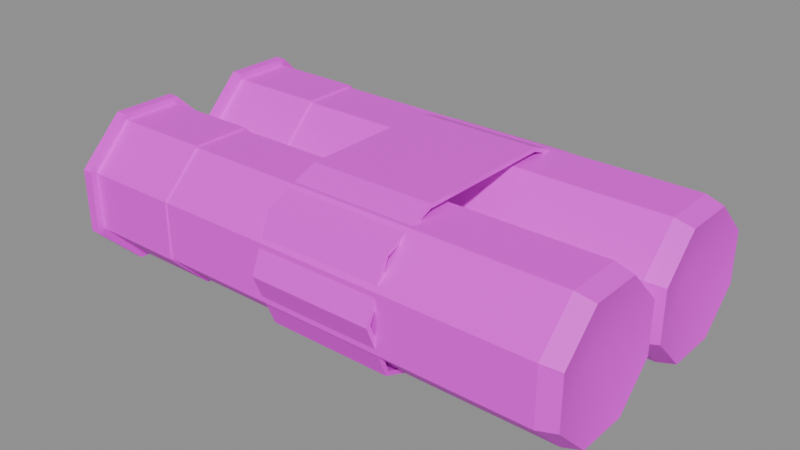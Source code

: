 # Source: vr_shell_pair.blend  (saved by Blender 5.2.45; exported with 4.5.12 LTS)
import bpy
from mathutils import Matrix  # noqa: F401  (used for matrix-valued properties, if any)

bpy.ops.wm.read_factory_settings(use_empty=True)
scene = bpy.context.scene
scene.name = 'Scene'

# ---- collections
col_anchors = bpy.data.collections.new('anchors'); scene.collection.children.link(col_anchors)

# ---- images (referenced by path relative to the original .blend; pixels are not part of the script)
import os
ASSET_DIR = os.environ.get("B2B_ASSET_DIR", "")  # directory of the original .blend (textures are referenced by path, not embedded)
HERE = os.path.dirname(os.path.abspath(__file__))  # packed textures are extracted next to this script under _unpacked/

def load_image(name, relpath, width, height, colorspace="sRGB"):
    """Load a texture the original file referenced (path relative to the .blend, or extracted next to this script)."""
    p = next((c for c in (os.path.join(HERE, relpath), os.path.join(ASSET_DIR, relpath)) if relpath and os.path.exists(c)), "")
    if p:
        img = bpy.data.images.load(p, check_existing=True)
        img.name = name
    else:  # same state as the original file: an image datablock whose file is absent (Cycles renders it pink)
        img = bpy.data.images.new(name, width, height)
        img.source = "FILE"
        img.filepath = "//" + (relpath or name)
    img.colorspace_settings.name = colorspace
    return img
img_vr_shell_pair_skin0 = load_image('vr_shell_pair_skin0', 'vr_shell_pair_skin0.png', 1024, 1024, 'sRGB')

# ---- materials (node trees are filled in below, after node groups)
mat_vr_shell_pair = bpy.data.materials.new('vr_shell_pair')

# ---- material node trees
mat_vr_shell_pair.use_nodes = True; mat_vr_shell_pair.node_tree.nodes.clear()
_N = mat_vr_shell_pair.node_tree.nodes; _L = mat_vr_shell_pair.node_tree.links
n0 = _N.new('ShaderNodeBsdfPrincipled'); n0.name = 'Principled BSDF'; n0.location = (-200, 100)
n0.inputs[10].default_value = 0.005
n1 = _N.new('ShaderNodeOutputMaterial'); n1.name = 'Material Output'; n1.location = (200, 100)
n2 = _N.new('ShaderNodeTexImage'); n2.name = 'Image Texture'; n2.location = (0, 0)
n2.image = img_vr_shell_pair_skin0
n2.interpolation = 'Closest'
_L.new(n0.outputs[0], n1.inputs[0])
_L.new(n2.outputs[0], n0.inputs[0])
n1.is_active_output = True

# ---- meshes
me_vr_shell_pair = bpy.data.meshes.new('vr_shell_pair')
me_vr_shell_pair.from_pydata([(-0.9186, 0.2583, 0.001081), (-0.9186, 0.5312, 0.1135), (-0.9186, 0.3717, 0.2713), (-0.9186, 0.1491, 0.2713), (-0.9186, -0.0105, 0.1135), (-0.9186, -0.0105, -0.1135), (-0.9186, 0.1491, -0.2713), (-0.9186, 0.3717, -0.2713), (-0.9186, 0.5312, -0.1135), (-0.8826, 0.3717, 0.2713), (-0.8826, 0.5312, 0.1135), (-0.8826, 0.1491, 0.2713), (-0.8826, -0.0105, 0.1135), (-0.8826, -0.0105, -0.1135), (-0.8826, 0.1491, -0.2713), (-0.8826, 0.3717, -0.2713), (-0.8826, 0.5312, -0.1135), (-0.8826, 0.3633, 0.2475), (-0.8826, 0.506, 0.1027), (-0.8826, 0.1575, 0.2475), (-0.8826, 0.0105, 0.1027), (-0.8826, 0.0105, -0.1027), (-0.8826, 0.1575, -0.2475), (-0.8826, 0.3633, -0.2475), (-0.8826, 0.506, -0.1027), (-0.5368, 0.3633, 0.2475), (-0.5368, 0.506, 0.1027), (-0.5368, 0.1575, 0.2475), (-0.5368, 0.0105, 0.1027), (-0.5368, 0.0105, -0.1027), (-0.5368, 0.1575, -0.2475), (-0.5368, 0.3633, -0.2475), (-0.5368, 0.506, -0.1027), (-0.5368, 0.3591, 0.241), (-0.5368, 0.5018, 0.1005), (-0.5368, 0.1617, 0.241), (-0.5368, 0.0189, 0.1005), (-0.5368, 0.0189, -0.1005), (-0.5368, 0.1617, -0.241), (-0.5368, 0.3591, -0.241), (-0.5368, 0.5018, -0.1005), (0.8538, 0.3591, 0.241), (0.8538, 0.5018, 0.1005), (0.8538, 0.1617, 0.241), (0.8538, 0.0189, 0.1005), (0.8538, 0.0189, -0.1005), (0.8538, 0.1617, -0.241), (0.8538, 0.3591, -0.241), (0.8538, 0.5018, -0.1005), (0.9186, 0.3507, 0.2237), (0.9186, 0.485, 0.09186), (0.9186, 0.1659, 0.2237), (0.9186, 0.0357, 0.09186), (0.9186, 0.0357, -0.09186), (0.9186, 0.1659, -0.2237), (0.9186, 0.3507, -0.2237), (0.9186, 0.485, -0.09186), (0.8682, 0.2583, 0.001081), (-0.9186, -0.2583, 0.001081), (-0.9186, 0.0105, 0.1135), (-0.9186, -0.1491, 0.2713), (-0.9186, -0.3717, 0.2713), (-0.9186, -0.5312, 0.1135), (-0.9186, -0.5312, -0.1135), (-0.9186, -0.3717, -0.2713), (-0.9186, -0.1491, -0.2713), (-0.9186, 0.0105, -0.1135), (-0.8826, -0.1491, 0.2713), (-0.8826, 0.0105, 0.1135), (-0.8826, -0.3717, 0.2713), (-0.8826, -0.5312, 0.1135), (-0.8826, -0.5312, -0.1135), (-0.8826, -0.3717, -0.2713), (-0.8826, -0.1491, -0.2713), (-0.8826, 0.0105, -0.1135), (-0.8826, -0.1575, 0.2475), (-0.8826, -0.0105, 0.1027), (-0.8826, -0.3633, 0.2475), (-0.8826, -0.506, 0.1027), (-0.8826, -0.506, -0.1027), (-0.8826, -0.3633, -0.2475), (-0.8826, -0.1575, -0.2475), (-0.8826, -0.0105, -0.1027), (-0.5368, -0.1575, 0.2475), (-0.5368, -0.0105, 0.1027), (-0.5368, -0.3633, 0.2475), (-0.5368, -0.506, 0.1027), (-0.5368, -0.506, -0.1027), (-0.5368, -0.3633, -0.2475), (-0.5368, -0.1575, -0.2475), (-0.5368, -0.0105, -0.1027), (-0.5368, -0.1617, 0.241), (-0.5368, -0.0189, 0.1005), (-0.5368, -0.3591, 0.241), (-0.5368, -0.5018, 0.1005), (-0.5368, -0.5018, -0.1005), (-0.5368, -0.3591, -0.241), (-0.5368, -0.1617, -0.241), (-0.5368, -0.0189, -0.1005), (0.8538, -0.1617, 0.241), (0.8538, -0.0189, 0.1005), (0.8538, -0.3591, 0.241), (0.8538, -0.5018, 0.1005), (0.8538, -0.5018, -0.1005), (0.8538, -0.3591, -0.241), (0.8538, -0.1617, -0.241), (0.8538, -0.0189, -0.1005), (0.9186, -0.1659, 0.2237), (0.9186, -0.0357, 0.09186), (0.9186, -0.3507, 0.2237), (0.9186, -0.485, 0.09186), (0.9186, -0.485, -0.09186), (0.9186, -0.3507, -0.2237), (0.9186, -0.1659, -0.2237), (0.9186, -0.0357, -0.09186), (0.8682, -0.2583, 0.001081), (-0.1189, 0.2583, -0.2756), (-0.1189, 0.4556, -0.1956), (0.3278, 0.4556, -0.1956), (0.3278, 0.2583, -0.2756), (-0.1189, 0.5354, 0.001081), (0.3278, 0.5354, 0.001081), (-0.1189, 0.4556, 0.1956), (0.3278, 0.4556, 0.1956), (-0.1189, 0.2583, 0.2756), (0.3278, 0.2583, 0.2756), (-0.1189, -0.2583, 0.2756), (0.3278, -0.2583, 0.2756), (-0.1189, -0.4556, 0.1956), (0.3278, -0.4556, 0.1956), (-0.1189, -0.5354, 0.001081), (0.3278, -0.5354, 0.001081), (-0.1189, -0.4556, -0.1956), (0.3278, -0.4556, -0.1956), (-0.1189, -0.2583, -0.2756), (0.3278, -0.2583, -0.2756), (-0.1189, 0.443, -0.1848), (-0.1189, 0.2583, -0.2605), (-0.1189, 0.5186, 0.001081), (-0.1189, 0.443, 0.1848), (-0.1189, 0.2583, 0.2605), (-0.1189, -0.2583, 0.2605), (-0.1189, -0.443, 0.1848), (-0.1189, -0.5186, 0.001081), (-0.1189, -0.443, -0.1848), (-0.1189, -0.2583, -0.2605), (0.3278, 0.443, -0.1848), (0.3278, 0.2583, -0.2605), (0.3278, 0.5186, 0.001081), (0.3278, 0.443, 0.1848), (0.3278, 0.2583, 0.2605), (0.3278, -0.2583, 0.2605), (0.3278, -0.443, 0.1848), (0.3278, -0.5186, 0.001081), (0.3278, -0.443, -0.1848), (0.3278, -0.2583, -0.2605)], [], [(0, 2, 1), (0, 3, 2), (0, 4, 3), (0, 5, 4), (0, 6, 5), (0, 7, 6), (0, 8, 7), (0, 1, 8), (1, 2, 9), (1, 9, 10), (2, 3, 11), (2, 11, 9), (3, 4, 12), (3, 12, 11), (4, 5, 13), (4, 13, 12), (5, 6, 14), (5, 14, 13), (6, 7, 15), (6, 15, 14), (7, 8, 16), (7, 16, 15), (8, 1, 10), (8, 10, 16), (10, 9, 17), (10, 17, 18), (9, 11, 19), (9, 19, 17), (11, 12, 20), (11, 20, 19), (12, 13, 21), (12, 21, 20), (13, 14, 22), (13, 22, 21), (14, 15, 23), (14, 23, 22), (15, 16, 24), (15, 24, 23), (16, 10, 18), (16, 18, 24), (18, 17, 25), (18, 25, 26), (17, 19, 27), (17, 27, 25), (19, 20, 28), (19, 28, 27), (20, 21, 29), (20, 29, 28), (21, 22, 30), (21, 30, 29), (22, 23, 31), (22, 31, 30), (23, 24, 32), (23, 32, 31), (24, 18, 26), (24, 26, 32), (26, 25, 33), (26, 33, 34), (25, 27, 35), (25, 35, 33), (27, 28, 36), (27, 36, 35), (28, 29, 37), (28, 37, 36), (29, 30, 38), (29, 38, 37), (30, 31, 39), (30, 39, 38), (31, 32, 40), (31, 40, 39), (32, 26, 34), (32, 34, 40), (34, 33, 41), (34, 41, 42), (33, 35, 43), (33, 43, 41), (35, 36, 44), (35, 44, 43), (36, 37, 45), (36, 45, 44), (37, 38, 46), (37, 46, 45), (38, 39, 47), (38, 47, 46), (39, 40, 48), (39, 48, 47), (40, 34, 42), (40, 42, 48), (42, 41, 49), (42, 49, 50), (41, 43, 51), (41, 51, 49), (43, 44, 52), (43, 52, 51), (44, 45, 53), (44, 53, 52), (45, 46, 54), (45, 54, 53), (46, 47, 55), (46, 55, 54), (47, 48, 56), (47, 56, 55), (48, 42, 50), (48, 50, 56), (57, 50, 49), (57, 49, 51), (57, 51, 52), (57, 52, 53), (57, 53, 54), (57, 54, 55), (57, 55, 56), (57, 56, 50), (58, 60, 59), (58, 61, 60), (58, 62, 61), (58, 63, 62), (58, 64, 63), (58, 65, 64), (58, 66, 65), (58, 59, 66), (59, 60, 67), (59, 67, 68), (60, 61, 69), (60, 69, 67), (61, 62, 70), (61, 70, 69), (62, 63, 71), (62, 71, 70), (63, 64, 72), (63, 72, 71), (64, 65, 73), (64, 73, 72), (65, 66, 74), (65, 74, 73), (66, 59, 68), (66, 68, 74), (68, 67, 75), (68, 75, 76), (67, 69, 77), (67, 77, 75), (69, 70, 78), (69, 78, 77), (70, 71, 79), (70, 79, 78), (71, 72, 80), (71, 80, 79), (72, 73, 81), (72, 81, 80), (73, 74, 82), (73, 82, 81), (74, 68, 76), (74, 76, 82), (76, 75, 83), (76, 83, 84), (75, 77, 85), (75, 85, 83), (77, 78, 86), (77, 86, 85), (78, 79, 87), (78, 87, 86), (79, 80, 88), (79, 88, 87), (80, 81, 89), (80, 89, 88), (81, 82, 90), (81, 90, 89), (82, 76, 84), (82, 84, 90), (84, 83, 91), (84, 91, 92), (83, 85, 93), (83, 93, 91), (85, 86, 94), (85, 94, 93), (86, 87, 95), (86, 95, 94), (87, 88, 96), (87, 96, 95), (88, 89, 97), (88, 97, 96), (89, 90, 98), (89, 98, 97), (90, 84, 92), (90, 92, 98), (92, 91, 99), (92, 99, 100), (91, 93, 101), (91, 101, 99), (93, 94, 102), (93, 102, 101), (94, 95, 103), (94, 103, 102), (95, 96, 104), (95, 104, 103), (96, 97, 105), (96, 105, 104), (97, 98, 106), (97, 106, 105), (98, 92, 100), (98, 100, 106), (100, 99, 107), (100, 107, 108), (99, 101, 109), (99, 109, 107), (101, 102, 110), (101, 110, 109), (102, 103, 111), (102, 111, 110), (103, 104, 112), (103, 112, 111), (104, 105, 113), (104, 113, 112), (105, 106, 114), (105, 114, 113), (106, 100, 108), (106, 108, 114), (115, 108, 107), (115, 107, 109), (115, 109, 110), (115, 110, 111), (115, 111, 112), (115, 112, 113), (115, 113, 114), (115, 114, 108), (116, 117, 118), (116, 118, 119), (117, 120, 121), (117, 121, 118), (120, 122, 123), (120, 123, 121), (122, 124, 125), (122, 125, 123), (124, 126, 127), (124, 127, 125), (126, 128, 129), (126, 129, 127), (128, 130, 131), (128, 131, 129), (130, 132, 133), (130, 133, 131), (132, 134, 135), (132, 135, 133), (134, 116, 119), (134, 119, 135), (116, 136, 117), (116, 137, 136), (117, 138, 120), (117, 136, 138), (120, 139, 122), (120, 138, 139), (122, 140, 124), (122, 139, 140), (124, 141, 126), (124, 140, 141), (126, 142, 128), (126, 141, 142), (128, 143, 130), (128, 142, 143), (130, 144, 132), (130, 143, 144), (132, 145, 134), (132, 144, 145), (134, 137, 116), (134, 145, 137), (119, 118, 146), (119, 146, 147), (118, 121, 148), (118, 148, 146), (121, 123, 149), (121, 149, 148), (123, 125, 150), (123, 150, 149), (125, 127, 151), (125, 151, 150), (127, 129, 152), (127, 152, 151), (129, 131, 153), (129, 153, 152), (131, 133, 154), (131, 154, 153), (133, 135, 155), (133, 155, 154), (135, 119, 147), (135, 147, 155)])
me_vr_shell_pair.polygons.foreach_set('use_smooth', [True] * 284)
_k = set([(1, 2), (1, 8), (1, 10), (2, 3), (2, 9), (3, 4), (3, 11), (4, 5), (4, 12), (5, 6), (5, 13), (6, 7), (6, 14), (7, 8), (7, 15), (8, 16), (9, 10), (9, 11), (9, 17), (10, 16), (10, 18), (11, 12), (11, 19), (12, 13), (12, 20), (13, 14), (13, 21), (14, 15), (14, 22), (15, 16), (15, 23), (16, 24), (17, 18), (17, 19), (17, 25), (18, 24), (18, 26), (19, 20), (19, 27), (20, 21), (20, 28), (21, 22), (21, 29), (22, 23), (22, 30), (23, 24), (23, 31), (24, 32), (25, 26), (25, 27), (25, 33), (26, 32), (26, 34), (27, 28), (27, 35), (28, 29), (28, 36), (29, 30), (29, 37), (30, 31), (30, 38), (31, 32), (31, 39), (32, 40), (33, 34), (33, 35), (33, 41), (34, 40), (34, 42), (35, 36), (35, 43), (36, 37), (36, 44), (37, 38), (37, 45), (38, 39), (38, 46), (39, 40), (39, 47), (40, 48), (41, 42), (41, 43), (41, 49), (42, 48), (42, 50), (43, 44), (43, 51), (44, 45), (44, 52), (45, 46), (45, 53), (46, 47), (46, 54), (47, 48), (47, 55), (48, 56), (49, 50), (49, 51), (50, 56), (51, 52), (52, 53), (53, 54), (54, 55), (55, 56), (59, 60), (59, 66), (59, 68), (60, 61), (60, 67), (61, 62), (61, 69), (62, 63), (62, 70), (63, 64), (63, 71), (64, 65), (64, 72), (65, 66), (65, 73), (66, 74), (67, 68), (67, 69), (67, 75), (68, 74), (68, 76), (69, 70), (69, 77), (70, 71), (70, 78), (71, 72), (71, 79), (72, 73), (72, 80), (73, 74), (73, 81), (74, 82), (75, 76), (75, 77), (75, 83), (76, 82), (76, 84), (77, 78), (77, 85), (78, 79), (78, 86), (79, 80), (79, 87), (80, 81), (80, 88), (81, 82), (81, 89), (82, 90), (83, 84), (83, 85), (83, 91), (84, 90), (84, 92), (85, 86), (85, 93), (86, 87), (86, 94), (87, 88), (87, 95), (88, 89), (88, 96), (89, 90), (89, 97), (90, 98), (91, 92), (91, 93), (91, 99), (92, 98), (92, 100), (93, 94), (93, 101), (94, 95), (94, 102), (95, 96), (95, 103), (96, 97), (96, 104), (97, 98), (97, 105), (98, 106), (99, 100), (99, 101), (99, 107), (100, 106), (100, 108), (101, 102), (101, 109), (102, 103), (102, 110), (103, 104), (103, 111), (104, 105), (104, 112), (105, 106), (105, 113), (106, 114), (107, 108), (107, 109), (108, 114), (109, 110), (110, 111), (111, 112), (112, 113), (113, 114), (116, 117), (116, 119), (116, 134), (116, 137), (117, 118), (117, 120), (117, 136), (118, 119), (118, 121), (118, 146), (119, 135), (119, 147), (120, 121), (120, 122), (120, 138), (121, 123), (121, 148), (122, 123), (122, 124), (122, 139), (123, 125), (123, 149), (124, 125), (124, 126), (124, 140), (125, 127), (125, 150), (126, 127), (126, 128), (126, 141), (127, 129), (127, 151), (128, 129), (128, 130), (128, 142), (129, 131), (129, 152), (130, 131), (130, 132), (130, 143), (131, 133), (131, 153), (132, 133), (132, 134), (132, 144), (133, 135), (133, 154), (134, 135), (134, 145), (135, 155)])
me_vr_shell_pair.attributes.new('sharp_edge', 'BOOLEAN', 'EDGE').data.foreach_set('value', [ (min(e.vertices), max(e.vertices)) in _k for e in me_vr_shell_pair.edges])
_uv = me_vr_shell_pair.uv_layers.new(name='UVMap')
_uv.uv.foreach_set('vector', [0.1328, 0.2344, 0.1797, 0.04688, 0.2266, 0.1406, 0.1328, 0.2344, 0.08594, 0.04688, 0.1797, 0.04688, 0.1328, 0.2344, 0.03906, 0.1406, 0.08594, 0.04688, 0.1328, 0.2344, 0.03906, 0.3281, 0.03906, 0.1406, 0.1328, 0.2344, 0.08594, 0.4219, 0.03906, 0.3281, 0.1328, 0.2344, 0.1797, 0.4219, 0.08594, 0.4219, 0.1328, 0.2344, 0.2266, 0.3281, 0.1797, 0.4219, 0.1328, 0.2344, 0.2266, 0.1406, 0.2266, 0.3281, 0.2734, 0.9531, 0.4922, 0.9531, 0.4922, 0.5156, 0.2734, 0.9531, 0.4922, 0.5156, 0.2734, 0.5156, 0.2734, 0.9531, 0.4922, 0.9531, 0.4922, 0.5156, 0.2734, 0.9531, 0.4922, 0.5156, 0.2734, 0.5156, 0.2734, 0.9531, 0.4922, 0.9531, 0.4922, 0.5156, 0.2734, 0.9531, 0.4922, 0.5156, 0.2734, 0.5156, 0.2734, 0.9531, 0.4922, 0.9531, 0.4922, 0.5156, 0.2734, 0.9531, 0.4922, 0.5156, 0.2734, 0.5156, 0.2734, 0.9531, 0.4922, 0.9531, 0.4922, 0.5156, 0.2734, 0.9531, 0.4922, 0.5156, 0.2734, 0.5156, 0.2734, 0.9531, 0.4922, 0.9531, 0.4922, 0.5156, 0.2734, 0.9531, 0.4922, 0.5156, 0.2734, 0.5156, 0.2734, 0.9531, 0.4922, 0.9531, 0.4922, 0.5156, 0.2734, 0.9531, 0.4922, 0.5156, 0.2734, 0.5156, 0.2734, 0.9531, 0.4922, 0.9531, 0.4922, 0.5156, 0.2734, 0.9531, 0.4922, 0.5156, 0.2734, 0.5156, 0.2734, 0.9531, 0.4922, 0.9531, 0.4922, 0.5156, 0.2734, 0.9531, 0.4922, 0.5156, 0.2734, 0.5156, 0.2734, 0.9531, 0.4922, 0.9531, 0.4922, 0.5156, 0.2734, 0.9531, 0.4922, 0.5156, 0.2734, 0.5156, 0.2734, 0.9531, 0.4922, 0.9531, 0.4922, 0.5156, 0.2734, 0.9531, 0.4922, 0.5156, 0.2734, 0.5156, 0.2734, 0.9531, 0.4922, 0.9531, 0.4922, 0.5156, 0.2734, 0.9531, 0.4922, 0.5156, 0.2734, 0.5156, 0.2734, 0.9531, 0.4922, 0.9531, 0.4922, 0.5156, 0.2734, 0.9531, 0.4922, 0.5156, 0.2734, 0.5156, 0.2734, 0.9531, 0.4922, 0.9531, 0.4922, 0.5156, 0.2734, 0.9531, 0.4922, 0.5156, 0.2734, 0.5156, 0.2734, 0.9531, 0.4922, 0.9531, 0.4922, 0.5156, 0.2734, 0.9531, 0.4922, 0.5156, 0.2734, 0.5156, 0.2734, 0.9531, 0.4922, 0.9531, 0.4922, 0.5156, 0.2734, 0.9531, 0.4922, 0.5156, 0.2734, 0.5156, 0.2734, 0.9531, 0.4922, 0.9531, 0.4922, 0.5156, 0.2734, 0.9531, 0.4922, 0.5156, 0.2734, 0.5156, 0.2734, 0.9531, 0.4922, 0.9531, 0.4922, 0.5156, 0.2734, 0.9531, 0.4922, 0.5156, 0.2734, 0.5156, 0.2734, 0.9531, 0.4922, 0.9531, 0.4922, 0.5156, 0.2734, 0.9531, 0.4922, 0.5156, 0.2734, 0.5156, 0.2734, 0.9531, 0.4922, 0.9531, 0.4922, 0.5156, 0.2734, 0.9531, 0.4922, 0.5156, 0.2734, 0.5156, 0.2734, 0.9531, 0.4922, 0.9531, 0.4922, 0.5156, 0.2734, 0.9531, 0.4922, 0.5156, 0.2734, 0.5156, 0.2734, 0.9531, 0.4922, 0.9531, 0.4922, 0.5156, 0.2734, 0.9531, 0.4922, 0.5156, 0.2734, 0.5156, 0.2734, 0.9531, 0.4922, 0.9531, 0.4922, 0.5156, 0.2734, 0.9531, 0.4922, 0.5156, 0.2734, 0.5156, 0.2734, 0.9531, 0.4922, 0.9531, 0.4922, 0.5156, 0.2734, 0.9531, 0.4922, 0.5156, 0.2734, 0.5156, 0.2734, 0.9531, 0.4922, 0.9531, 0.4922, 0.5156, 0.2734, 0.9531, 0.4922, 0.5156, 0.2734, 0.5156, 0.2734, 0.9531, 0.4922, 0.9531, 0.4922, 0.5156, 0.2734, 0.9531, 0.4922, 0.5156, 0.2734, 0.5156, 0.2734, 0.9531, 0.4922, 0.9531, 0.4922, 0.5156, 0.2734, 0.9531, 0.4922, 0.5156, 0.2734, 0.5156, 0.2734, 0.9531, 0.4922, 0.9531, 0.4922, 0.5156, 0.2734, 0.9531, 0.4922, 0.5156, 0.2734, 0.5156, 0.2734, 0.9531, 0.4922, 0.9531, 0.4922, 0.5156, 0.2734, 0.9531, 0.4922, 0.5156, 0.2734, 0.5156, 0.2734, 0.9531, 0.4922, 0.9531, 0.4922, 0.5156, 0.2734, 0.9531, 0.4922, 0.5156, 0.2734, 0.5156, 0.2734, 0.9531, 0.4922, 0.9531, 0.4922, 0.5156, 0.2734, 0.9531, 0.4922, 0.5156, 0.2734, 0.5156, 0.2734, 0.9531, 0.4922, 0.9531, 0.4922, 0.5156, 0.2734, 0.9531, 0.4922, 0.5156, 0.2734, 0.5156, 0.02344, 0.9531, 0.2422, 0.9531, 0.2422, 0.5156, 0.02344, 0.9531, 0.2422, 0.5156, 0.02344, 0.5156, 0.02344, 0.9531, 0.2422, 0.9531, 0.2422, 0.5156, 0.02344, 0.9531, 0.2422, 0.5156, 0.02344, 0.5156, 0.02344, 0.9531, 0.2422, 0.9531, 0.2422, 0.5156, 0.02344, 0.9531, 0.2422, 0.5156, 0.02344, 0.5156, 0.02344, 0.9531, 0.2422, 0.9531, 0.2422, 0.5156, 0.02344, 0.9531, 0.2422, 0.5156, 0.02344, 0.5156, 0.02344, 0.9531, 0.2422, 0.9531, 0.2422, 0.5156, 0.02344, 0.9531, 0.2422, 0.5156, 0.02344, 0.5156, 0.02344, 0.9531, 0.2422, 0.9531, 0.2422, 0.5156, 0.02344, 0.9531, 0.2422, 0.5156, 0.02344, 0.5156, 0.02344, 0.9531, 0.2422, 0.9531, 0.2422, 0.5156, 0.02344, 0.9531, 0.2422, 0.5156, 0.02344, 0.5156, 0.02344, 0.9531, 0.2422, 0.9531, 0.2422, 0.5156, 0.02344, 0.9531, 0.2422, 0.5156, 0.02344, 0.5156, 0.02344, 0.9531, 0.2422, 0.9531, 0.2422, 0.5156, 0.02344, 0.9531, 0.2422, 0.5156, 0.02344, 0.5156, 0.02344, 0.9531, 0.2422, 0.9531, 0.2422, 0.5156, 0.02344, 0.9531, 0.2422, 0.5156, 0.02344, 0.5156, 0.02344, 0.9531, 0.2422, 0.9531, 0.2422, 0.5156, 0.02344, 0.9531, 0.2422, 0.5156, 0.02344, 0.5156, 0.02344, 0.9531, 0.2422, 0.9531, 0.2422, 0.5156, 0.02344, 0.9531, 0.2422, 0.5156, 0.02344, 0.5156, 0.02344, 0.9531, 0.2422, 0.9531, 0.2422, 0.5156, 0.02344, 0.9531, 0.2422, 0.5156, 0.02344, 0.5156, 0.02344, 0.9531, 0.2422, 0.9531, 0.2422, 0.5156, 0.02344, 0.9531, 0.2422, 0.5156, 0.02344, 0.5156, 0.02344, 0.9531, 0.2422, 0.9531, 0.2422, 0.5156, 0.02344, 0.9531, 0.2422, 0.5156, 0.02344, 0.5156, 0.02344, 0.9531, 0.2422, 0.9531, 0.2422, 0.5156, 0.02344, 0.9531, 0.2422, 0.5156, 0.02344, 0.5156, 0.3828, 0.2344, 0.4766, 0.1406, 0.4297, 0.04688, 0.3828, 0.2344, 0.4297, 0.04688, 0.3359, 0.04688, 0.3828, 0.2344, 0.3359, 0.04688, 0.2891, 0.1406, 0.3828, 0.2344, 0.2891, 0.1406, 0.2891, 0.3281, 0.3828, 0.2344, 0.2891, 0.3281, 0.3359, 0.4219, 0.3828, 0.2344, 0.3359, 0.4219, 0.4297, 0.4219, 0.3828, 0.2344, 0.4297, 0.4219, 0.4766, 0.3281, 0.3828, 0.2344, 0.4766, 0.3281, 0.4766, 0.1406, 0.1328, 0.2344, 0.1797, 0.04688, 0.2266, 0.1406, 0.1328, 0.2344, 0.08594, 0.04688, 0.1797, 0.04688, 0.1328, 0.2344, 0.03906, 0.1406, 0.08594, 0.04688, 0.1328, 0.2344, 0.03906, 0.3281, 0.03906, 0.1406, 0.1328, 0.2344, 0.08594, 0.4219, 0.03906, 0.3281, 0.1328, 0.2344, 0.1797, 0.4219, 0.08594, 0.4219, 0.1328, 0.2344, 0.2266, 0.3281, 0.1797, 0.4219, 0.1328, 0.2344, 0.2266, 0.1406, 0.2266, 0.3281, 0.2734, 0.9531, 0.4922, 0.9531, 0.4922, 0.5156, 0.2734, 0.9531, 0.4922, 0.5156, 0.2734, 0.5156, 0.2734, 0.9531, 0.4922, 0.9531, 0.4922, 0.5156, 0.2734, 0.9531, 0.4922, 0.5156, 0.2734, 0.5156, 0.2734, 0.9531, 0.4922, 0.9531, 0.4922, 0.5156, 0.2734, 0.9531, 0.4922, 0.5156, 0.2734, 0.5156, 0.2734, 0.9531, 0.4922, 0.9531, 0.4922, 0.5156, 0.2734, 0.9531, 0.4922, 0.5156, 0.2734, 0.5156, 0.2734, 0.9531, 0.4922, 0.9531, 0.4922, 0.5156, 0.2734, 0.9531, 0.4922, 0.5156, 0.2734, 0.5156, 0.2734, 0.9531, 0.4922, 0.9531, 0.4922, 0.5156, 0.2734, 0.9531, 0.4922, 0.5156, 0.2734, 0.5156, 0.2734, 0.9531, 0.4922, 0.9531, 0.4922, 0.5156, 0.2734, 0.9531, 0.4922, 0.5156, 0.2734, 0.5156, 0.2734, 0.9531, 0.4922, 0.9531, 0.4922, 0.5156, 0.2734, 0.9531, 0.4922, 0.5156, 0.2734, 0.5156, 0.2734, 0.9531, 0.4922, 0.9531, 0.4922, 0.5156, 0.2734, 0.9531, 0.4922, 0.5156, 0.2734, 0.5156, 0.2734, 0.9531, 0.4922, 0.9531, 0.4922, 0.5156, 0.2734, 0.9531, 0.4922, 0.5156, 0.2734, 0.5156, 0.2734, 0.9531, 0.4922, 0.9531, 0.4922, 0.5156, 0.2734, 0.9531, 0.4922, 0.5156, 0.2734, 0.5156, 0.2734, 0.9531, 0.4922, 0.9531, 0.4922, 0.5156, 0.2734, 0.9531, 0.4922, 0.5156, 0.2734, 0.5156, 0.2734, 0.9531, 0.4922, 0.9531, 0.4922, 0.5156, 0.2734, 0.9531, 0.4922, 0.5156, 0.2734, 0.5156, 0.2734, 0.9531, 0.4922, 0.9531, 0.4922, 0.5156, 0.2734, 0.9531, 0.4922, 0.5156, 0.2734, 0.5156, 0.2734, 0.9531, 0.4922, 0.9531, 0.4922, 0.5156, 0.2734, 0.9531, 0.4922, 0.5156, 0.2734, 0.5156, 0.2734, 0.9531, 0.4922, 0.9531, 0.4922, 0.5156, 0.2734, 0.9531, 0.4922, 0.5156, 0.2734, 0.5156, 0.2734, 0.9531, 0.4922, 0.9531, 0.4922, 0.5156, 0.2734, 0.9531, 0.4922, 0.5156, 0.2734, 0.5156, 0.2734, 0.9531, 0.4922, 0.9531, 0.4922, 0.5156, 0.2734, 0.9531, 0.4922, 0.5156, 0.2734, 0.5156, 0.2734, 0.9531, 0.4922, 0.9531, 0.4922, 0.5156, 0.2734, 0.9531, 0.4922, 0.5156, 0.2734, 0.5156, 0.2734, 0.9531, 0.4922, 0.9531, 0.4922, 0.5156, 0.2734, 0.9531, 0.4922, 0.5156, 0.2734, 0.5156, 0.2734, 0.9531, 0.4922, 0.9531, 0.4922, 0.5156, 0.2734, 0.9531, 0.4922, 0.5156, 0.2734, 0.5156, 0.2734, 0.9531, 0.4922, 0.9531, 0.4922, 0.5156, 0.2734, 0.9531, 0.4922, 0.5156, 0.2734, 0.5156, 0.2734, 0.9531, 0.4922, 0.9531, 0.4922, 0.5156, 0.2734, 0.9531, 0.4922, 0.5156, 0.2734, 0.5156, 0.2734, 0.9531, 0.4922, 0.9531, 0.4922, 0.5156, 0.2734, 0.9531, 0.4922, 0.5156, 0.2734, 0.5156, 0.2734, 0.9531, 0.4922, 0.9531, 0.4922, 0.5156, 0.2734, 0.9531, 0.4922, 0.5156, 0.2734, 0.5156, 0.2734, 0.9531, 0.4922, 0.9531, 0.4922, 0.5156, 0.2734, 0.9531, 0.4922, 0.5156, 0.2734, 0.5156, 0.2734, 0.9531, 0.4922, 0.9531, 0.4922, 0.5156, 0.2734, 0.9531, 0.4922, 0.5156, 0.2734, 0.5156, 0.2734, 0.9531, 0.4922, 0.9531, 0.4922, 0.5156, 0.2734, 0.9531, 0.4922, 0.5156, 0.2734, 0.5156, 0.2734, 0.9531, 0.4922, 0.9531, 0.4922, 0.5156, 0.2734, 0.9531, 0.4922, 0.5156, 0.2734, 0.5156, 0.2734, 0.9531, 0.4922, 0.9531, 0.4922, 0.5156, 0.2734, 0.9531, 0.4922, 0.5156, 0.2734, 0.5156, 0.2734, 0.9531, 0.4922, 0.9531, 0.4922, 0.5156, 0.2734, 0.9531, 0.4922, 0.5156, 0.2734, 0.5156, 0.2734, 0.9531, 0.4922, 0.9531, 0.4922, 0.5156, 0.2734, 0.9531, 0.4922, 0.5156, 0.2734, 0.5156, 0.02344, 0.9531, 0.2422, 0.9531, 0.2422, 0.5156, 0.02344, 0.9531, 0.2422, 0.5156, 0.02344, 0.5156, 0.02344, 0.9531, 0.2422, 0.9531, 0.2422, 0.5156, 0.02344, 0.9531, 0.2422, 0.5156, 0.02344, 0.5156, 0.02344, 0.9531, 0.2422, 0.9531, 0.2422, 0.5156, 0.02344, 0.9531, 0.2422, 0.5156, 0.02344, 0.5156, 0.02344, 0.9531, 0.2422, 0.9531, 0.2422, 0.5156, 0.02344, 0.9531, 0.2422, 0.5156, 0.02344, 0.5156, 0.02344, 0.9531, 0.2422, 0.9531, 0.2422, 0.5156, 0.02344, 0.9531, 0.2422, 0.5156, 0.02344, 0.5156, 0.02344, 0.9531, 0.2422, 0.9531, 0.2422, 0.5156, 0.02344, 0.9531, 0.2422, 0.5156, 0.02344, 0.5156, 0.02344, 0.9531, 0.2422, 0.9531, 0.2422, 0.5156, 0.02344, 0.9531, 0.2422, 0.5156, 0.02344, 0.5156, 0.02344, 0.9531, 0.2422, 0.9531, 0.2422, 0.5156, 0.02344, 0.9531, 0.2422, 0.5156, 0.02344, 0.5156, 0.02344, 0.9531, 0.2422, 0.9531, 0.2422, 0.5156, 0.02344, 0.9531, 0.2422, 0.5156, 0.02344, 0.5156, 0.02344, 0.9531, 0.2422, 0.9531, 0.2422, 0.5156, 0.02344, 0.9531, 0.2422, 0.5156, 0.02344, 0.5156, 0.02344, 0.9531, 0.2422, 0.9531, 0.2422, 0.5156, 0.02344, 0.9531, 0.2422, 0.5156, 0.02344, 0.5156, 0.02344, 0.9531, 0.2422, 0.9531, 0.2422, 0.5156, 0.02344, 0.9531, 0.2422, 0.5156, 0.02344, 0.5156, 0.02344, 0.9531, 0.2422, 0.9531, 0.2422, 0.5156, 0.02344, 0.9531, 0.2422, 0.5156, 0.02344, 0.5156, 0.02344, 0.9531, 0.2422, 0.9531, 0.2422, 0.5156, 0.02344, 0.9531, 0.2422, 0.5156, 0.02344, 0.5156, 0.02344, 0.9531, 0.2422, 0.9531, 0.2422, 0.5156, 0.02344, 0.9531, 0.2422, 0.5156, 0.02344, 0.5156, 0.02344, 0.9531, 0.2422, 0.9531, 0.2422, 0.5156, 0.02344, 0.9531, 0.2422, 0.5156, 0.02344, 0.5156, 0.3828, 0.2344, 0.4766, 0.1406, 0.4297, 0.04688, 0.3828, 0.2344, 0.4297, 0.04688, 0.3359, 0.04688, 0.3828, 0.2344, 0.3359, 0.04688, 0.2891, 0.1406, 0.3828, 0.2344, 0.2891, 0.1406, 0.2891, 0.3281, 0.3828, 0.2344, 0.2891, 0.3281, 0.3359, 0.4219, 0.3828, 0.2344, 0.3359, 0.4219, 0.4297, 0.4219, 0.3828, 0.2344, 0.4297, 0.4219, 0.4766, 0.3281, 0.3828, 0.2344, 0.4766, 0.3281, 0.4766, 0.1406, 0.5234, 0.9531, 0.5547, 0.9531, 0.5547, 0.04688, 0.5234, 0.9531, 0.5547, 0.04688, 0.5234, 0.04688, 0.5547, 0.9531, 0.6016, 0.9531, 0.6016, 0.04688, 0.5547, 0.9531, 0.6016, 0.04688, 0.5547, 0.04688, 0.6016, 0.9531, 0.6328, 0.9531, 0.6328, 0.04688, 0.6016, 0.9531, 0.6328, 0.04688, 0.6016, 0.04688, 0.6328, 0.9531, 0.6641, 0.9531, 0.6641, 0.04688, 0.6328, 0.9531, 0.6641, 0.04688, 0.6328, 0.04688, 0.6641, 0.9531, 0.7578, 0.9531, 0.7578, 0.04688, 0.6641, 0.9531, 0.7578, 0.04688, 0.6641, 0.04688, 0.7578, 0.9531, 0.7891, 0.9531, 0.7891, 0.04688, 0.7578, 0.9531, 0.7891, 0.04688, 0.7578, 0.04688, 0.7891, 0.9531, 0.8359, 0.9531, 0.8359, 0.04688, 0.7891, 0.9531, 0.8359, 0.04688, 0.7891, 0.04688, 0.8359, 0.9531, 0.8672, 0.9531, 0.8672, 0.04688, 0.8359, 0.9531, 0.8672, 0.04688, 0.8359, 0.04688, 0.8672, 0.9531, 0.8984, 0.9531, 0.8984, 0.04688, 0.8672, 0.9531, 0.8984, 0.04688, 0.8672, 0.04688, 0.8984, 0.9531, 0.9922, 0.9531, 0.9922, 0.04688, 0.8984, 0.9531, 0.9922, 0.04688, 0.8984, 0.04688, 0.5391, 0.04688, 0.5391, 0.04688, 0.5391, 0.04688, 0.5391, 0.04688, 0.5391, 0.04688, 0.5391, 0.04688, 0.5391, 0.04688, 0.5391, 0.04688, 0.5391, 0.04688, 0.5391, 0.04688, 0.5391, 0.04688, 0.5391, 0.04688, 0.5391, 0.04688, 0.5391, 0.04688, 0.5391, 0.04688, 0.5391, 0.04688, 0.5391, 0.04688, 0.5391, 0.04688, 0.5391, 0.04688, 0.5391, 0.04688, 0.5391, 0.04688, 0.5391, 0.04688, 0.5391, 0.04688, 0.5391, 0.04688, 0.5391, 0.04688, 0.5391, 0.04688, 0.5391, 0.04688, 0.5391, 0.04688, 0.5391, 0.04688, 0.5391, 0.04688, 0.5391, 0.04688, 0.5391, 0.04688, 0.5391, 0.04688, 0.5391, 0.04688, 0.5391, 0.04688, 0.5391, 0.04688, 0.5391, 0.04688, 0.5391, 0.04688, 0.5391, 0.04688, 0.5391, 0.04688, 0.5391, 0.04688, 0.5391, 0.04688, 0.5391, 0.04688, 0.5391, 0.04688, 0.5391, 0.04688, 0.5391, 0.04688, 0.5391, 0.04688, 0.5391, 0.04688, 0.5391, 0.04688, 0.5391, 0.04688, 0.5391, 0.04688, 0.5391, 0.04688, 0.5391, 0.04688, 0.5391, 0.04688, 0.5391, 0.04688, 0.5391, 0.04688, 0.5391, 0.04688, 0.5391, 0.04688, 0.5391, 0.04688, 0.5391, 0.04688, 0.5391, 0.04688, 0.5391, 0.04688, 0.5391, 0.04688, 0.5391, 0.04688, 0.5391, 0.04688, 0.5391, 0.04688, 0.5391, 0.04688, 0.5391, 0.04688, 0.5391, 0.04688, 0.5391, 0.04688, 0.5391, 0.04688, 0.5391, 0.04688, 0.5391, 0.04688, 0.5391, 0.04688, 0.5391, 0.04688, 0.5391, 0.04688, 0.5391, 0.04688, 0.5391, 0.04688, 0.5391, 0.04688, 0.5391, 0.04688, 0.5391, 0.04688, 0.5391, 0.04688, 0.5391, 0.04688, 0.5391, 0.04688, 0.5391, 0.04688, 0.5391, 0.04688, 0.5391, 0.04688, 0.5391, 0.04688, 0.5391, 0.04688, 0.5391, 0.04688, 0.5391, 0.04688, 0.5391, 0.04688, 0.5391, 0.04688, 0.5391, 0.04688, 0.5391, 0.04688, 0.5391, 0.04688, 0.5391, 0.04688, 0.5391, 0.04688, 0.5391, 0.04688, 0.5391, 0.04688, 0.5391, 0.04688, 0.5391, 0.04688, 0.5391, 0.04688, 0.5391, 0.04688, 0.5391, 0.04688, 0.5391, 0.04688, 0.5391, 0.04688, 0.5391, 0.04688, 0.5391, 0.04688, 0.5391, 0.04688, 0.5391, 0.04688, 0.5391, 0.04688, 0.5391, 0.04688, 0.5391, 0.04688, 0.5391, 0.04688, 0.5391, 0.04688, 0.5391, 0.04688, 0.5391, 0.04688, 0.5391, 0.04688, 0.5391, 0.04688])
me_vr_shell_pair.materials.append(mat_vr_shell_pair)
me_vr_shell_pair.update()

# ---- objects
ob_vr_shell_pair = bpy.data.objects.new('vr_shell_pair', me_vr_shell_pair)

# ---- transforms, parenting, visibility, modifiers, constraints
ob_vr_shell_pair.location = (0.0, 0.0, 0.0)

# ---- collection membership
scene.collection.objects.link(ob_vr_shell_pair)

# ---- scene / render settings (as saved in the file)
scene.frame_start = 1; scene.frame_end = 250; scene.frame_set(1)
scene.render.engine = 'BLENDER_EEVEE_NEXT'
scene.render.bake_bias = 0.0
scene.render.bake_samples = 0
scene.render.compositor_device = 'GPU'
scene.eevee.use_volume_custom_range = False
scene.eevee.fast_gi_thickness_near = 0.1
scene.eevee.fast_gi_thickness_far = 0.0
scene.eevee.ray_tracing_options.screen_trace_thickness = 0.1
bpy.context.view_layer.update()

# ---- added for rendering (the .blend has no active camera and no usable light): camera, sun + grey world if the file has none
cam_auto = bpy.data.cameras.new('AutoCamera')
cam_auto.lens = 50.0
cam_auto.sensor_width = 36.0
cam_auto.clip_end = 1000.0
ob_auto_camera = bpy.data.objects.new('AutoCamera', cam_auto)
scene.collection.objects.link(ob_auto_camera)
ob_auto_camera.location = (2.03257, -2.43909, 1.62606)
ob_auto_camera.rotation_euler = (1.09748, -7.21219e-08, 0.694738)
scene.camera = ob_auto_camera
light_auto_sun = bpy.data.lights.new('AutoSun', 'SUN')
light_auto_sun.energy = 3.0
light_auto_sun.angle = 0.0523599
ob_auto_sun = bpy.data.objects.new('AutoSun', light_auto_sun)
scene.collection.objects.link(ob_auto_sun)
ob_auto_sun.rotation_euler = (0.872665, 0.174533, 0.523599)
if scene.world is None:
    world_auto = bpy.data.worlds.new('AutoWorld')
    world_auto.color = (0.3, 0.3, 0.3)
    scene.world = world_auto
bpy.context.view_layer.update()
